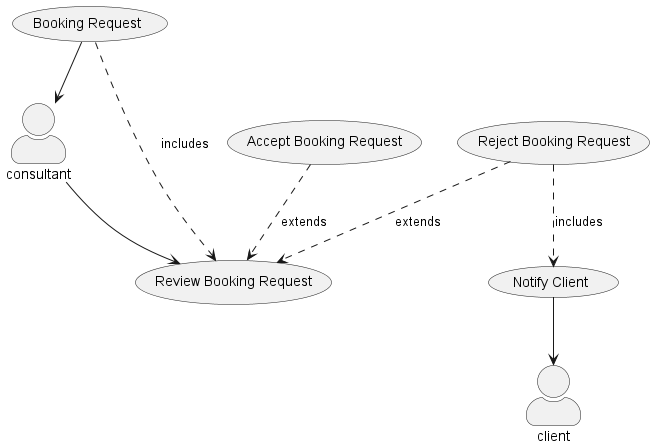

The diagram above was rendered by PlantUML. Its source (embedded in the PNG):
@startuml UC9


skinparam actorStyle awesome
actor consultant as c
actor client as cl
usecase "Booking Request" as UC1
usecase "Review Booking Request" as UC4
UC1 --> c
c --> UC4
UC1 ..> UC4 : includes
usecase "Accept Booking Request" as UC2
usecase "Reject Booking Request" as UC3
usecase "Notify Client" as UC5

UC2 ..> UC4 : extends
UC3 ..> UC4 : extends
UC3 ..> UC5 : includes
UC5 --> cl
@enduml